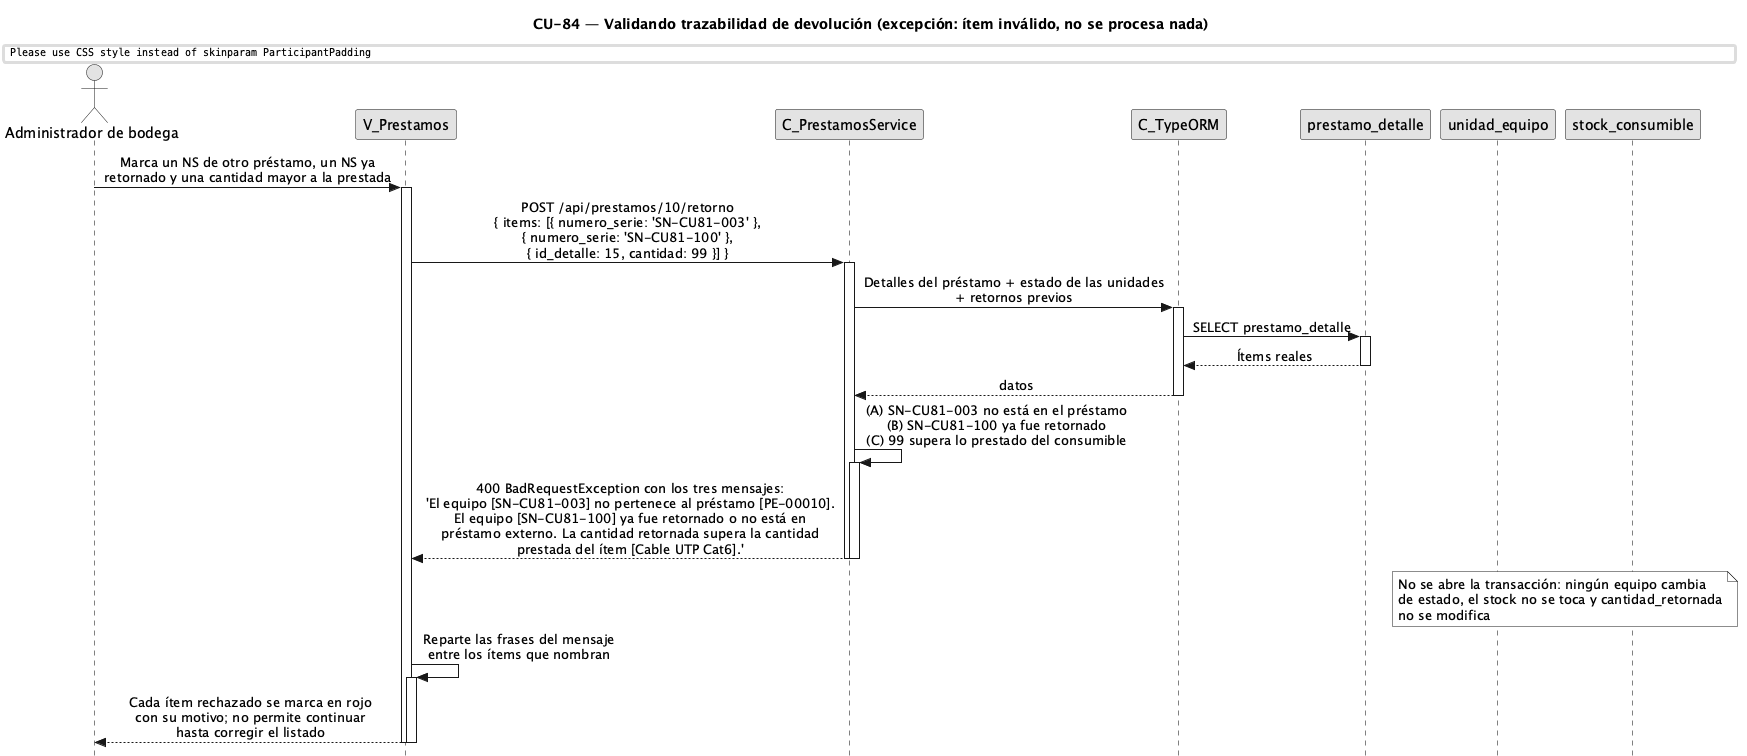

The diagram above was rendered by PlantUML. Its source (embedded in the PNG):
@startuml CU84-exc-item-invalido
title CU-84 — Validando trazabilidad de devolución (excepción: ítem inválido, no se procesa nada)

skinparam style strictuml
skinparam monochrome true
skinparam shadowing false
skinparam sequenceMessageAlign center
skinparam ParticipantPadding 35
skinparam ActorPadding 15
skinparam sequence {
  MessageAlign center
  LifeLineBorderColor black
}
hide footbox

actor "Administrador de bodega" as user
participant "V_Prestamos" as view
participant "C_PrestamosService" as svc
participant "C_TypeORM" as orm
participant "prestamo_detalle" as dent
participant "unidad_equipo" as uent
participant "stock_consumible" as sent

user -> view : Marca un NS de otro préstamo, un NS ya\nretornado y una cantidad mayor a la prestada
activate view

view -> svc : POST /api/prestamos/10/retorno\n{ items: [{ numero_serie: 'SN-CU81-003' },\n{ numero_serie: 'SN-CU81-100' },\n{ id_detalle: 15, cantidad: 99 }] }
activate svc

svc -> orm : Detalles del préstamo + estado de las unidades\n+ retornos previos
activate orm
orm -> dent : SELECT prestamo_detalle
activate dent
dent --> orm : Ítems reales
deactivate dent
orm --> svc : datos
deactivate orm

svc -> svc : (A) SN-CU81-003 no está en el préstamo\n(B) SN-CU81-100 ya fue retornado\n(C) 99 supera lo prestado del consumible
activate svc
svc --> view : 400 BadRequestException con los tres mensajes:\n'El equipo [SN-CU81-003] no pertenece al préstamo [PE-00010].\nEl equipo [SN-CU81-100] ya fue retornado o no está en\npréstamo externo. La cantidad retornada supera la cantidad\nprestada del ítem [Cable UTP Cat6].'
deactivate svc
deactivate svc

note over uent, sent : No se abre la transacción: ningún equipo cambia\nde estado, el stock no se toca y cantidad_retornada\nno se modifica

view -> view : Reparte las frases del mensaje\nentre los ítems que nombran
activate view
view --> user : Cada ítem rechazado se marca en rojo\ncon su motivo; no permite continuar\nhasta corregir el listado
deactivate view
deactivate view

@enduml